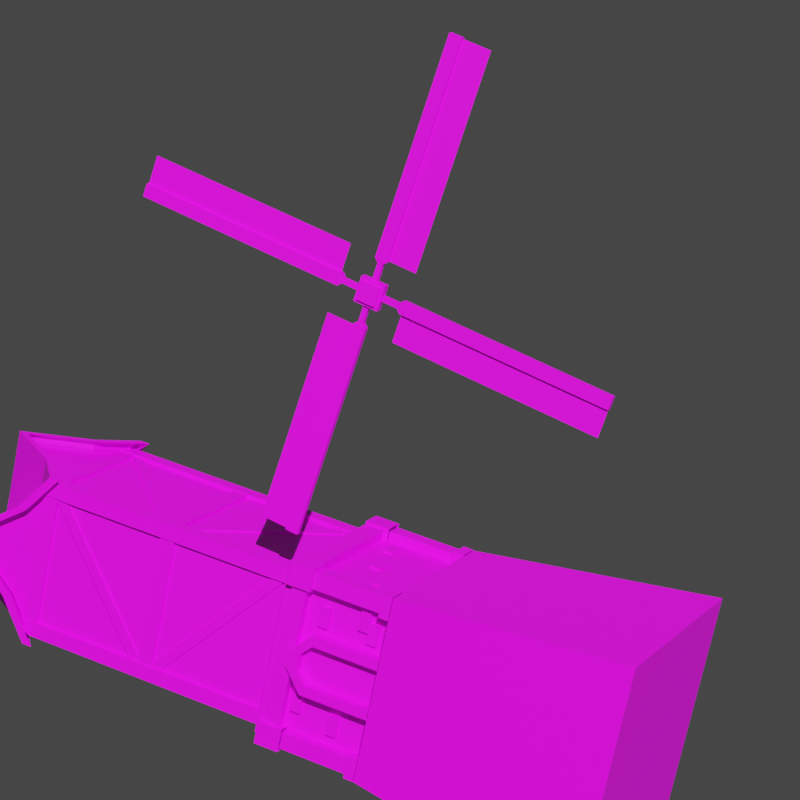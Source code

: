 # Source: mill.blend  (saved by Blender 3.0.42; exported with 4.5.12 LTS)
import bpy
from mathutils import Matrix  # noqa: F401  (used for matrix-valued properties, if any)

bpy.ops.wm.read_factory_settings(use_empty=True)
scene = bpy.context.scene
scene.name = 'Scene'

# ---- collections
col_collection = bpy.data.collections.new('Collection'); scene.collection.children.link(col_collection)

# ---- images (referenced by path relative to the original .blend; pixels are not part of the script)
import os
ASSET_DIR = os.environ.get("B2B_ASSET_DIR", "")  # directory of the original .blend (textures are referenced by path, not embedded)
HERE = os.path.dirname(os.path.abspath(__file__))  # packed textures are extracted next to this script under _unpacked/

def load_image(name, relpath, width, height, colorspace="sRGB"):
    """Load a texture the original file referenced (path relative to the .blend, or extracted next to this script)."""
    p = next((c for c in (os.path.join(HERE, relpath), os.path.join(ASSET_DIR, relpath)) if relpath and os.path.exists(c)), "")
    if p:
        img = bpy.data.images.load(p, check_existing=True)
        img.name = name
    else:  # same state as the original file: an image datablock whose file is absent (Cycles renders it pink)
        img = bpy.data.images.new(name, width, height)
        img.source = "FILE"
        img.filepath = "//" + (relpath or name)
    img.colorspace_settings.name = colorspace
    return img
img_mill_png = load_image('mill.png', 'mill.png', 1024, 1024, 'sRGB')

# ---- materials (node trees are filled in below, after node groups)
mat_palette = bpy.data.materials.new('palette')
mat_palette.use_transparent_shadow = False

# ---- material node trees
mat_palette.use_nodes = True; mat_palette.node_tree.nodes.clear()
_N = mat_palette.node_tree.nodes; _L = mat_palette.node_tree.links
n0 = _N.new('ShaderNodeOutputMaterial'); n0.name = 'Material Output'; n0.location = (300, 300)
n1 = _N.new('ShaderNodeBsdfPrincipled'); n1.name = 'Principled BSDF'; n1.location = (10, 300)
n1.distribution = 'GGX'
n1.subsurface_method = 'BURLEY'
n1.inputs[3].default_value = 1.45
n1.inputs[27].default_value = (0.0, 0.0, 0.0, 1.0)
n1.inputs[28].default_value = 1.0
n2 = _N.new('ShaderNodeTexImage'); n2.name = 'Image Texture'; n2.location = (-280, 280)
n2.image = img_mill_png
_L.new(n1.outputs[0], n0.inputs[0])
_L.new(n2.outputs[0], n1.inputs[0])
n0.is_active_output = True

# ---- world
world_world = bpy.data.worlds.new('World'); scene.world = world_world
world_world.use_nodes = True; world_world.node_tree.nodes.clear()
_N = world_world.node_tree.nodes; _L = world_world.node_tree.links
n0 = _N.new('ShaderNodeOutputWorld'); n0.name = 'World Output'; n0.location = (300, 300)
n1 = _N.new('ShaderNodeBackground'); n1.name = 'Background'; n1.location = (10, 300)
n1.inputs[0].default_value = (0.05088, 0.05088, 0.05088, 1.0)
_L.new(n1.outputs[0], n0.inputs[0])
n0.is_active_output = True
world_world.color = (0.05088, 0.05088, 0.05088)
world_world.use_sun_shadow = False
world_world.sun_shadow_jitter_overblur = 0.0

# ---- cameras
cam_camera = bpy.data.cameras.new('Camera')
cam_camera.lens = 121.0
cam_camera.shift_x = 0.15
cam_camera.shift_y = 0.19

# ---- lights
light_sun = bpy.data.lights.new('Sun', 'SUN')
light_sun.transmission_factor = 0.0
light_sun.energy = 5.0
light_sun.shadow_soft_size = 0.125

# ---- meshes
me_cube_002 = bpy.data.meshes.new('Cube.002')
me_cube_002.from_pydata([(2.025, 1.992, -2.108), (-0.09536, 1.992, -1.992), (2.025, -2.006, -2.108), (-0.09536, -2.006, -1.992), (2.244, 1.992, 1.884), (0.1236, 1.992, 2.0), (2.244, -2.006, 1.884), (0.1236, -2.006, 2.0), (2.012, 2.242, -2.357), (2.012, -2.256, -2.357), (2.258, 2.242, 2.134), (2.258, -2.256, 2.134), (2.386, 2.242, -2.378), (2.386, -2.256, -2.378), (2.632, 2.242, 2.113), (2.632, -2.256, 2.113), (2.155, 2.13, -2.253), (2.155, -2.143, -2.253), (2.389, 2.13, 2.014), (2.389, -2.143, 2.014), (2.629, 2.13, -2.279), (2.629, -2.143, -2.279), (2.863, 2.13, 1.988), (2.863, -2.143, 1.988), (0.626, 0.9927, 2.035), (0.8755, 0.9927, 2.022), (0.626, 1.492, 2.035), (0.8755, 1.492, 2.022), (0.6123, 0.9927, 1.786), (0.8618, 0.9927, 1.772), (0.6123, 1.492, 1.786), (0.8618, 1.492, 1.772), (0.8755, 0.7429, 2.022), (1.125, 0.7429, 2.008), (0.8755, 1.243, 2.022), (1.125, 1.243, 2.008), (0.8618, 0.7429, 1.772), (1.111, 0.7429, 1.758), (0.8618, 1.243, 1.772), (1.111, 1.243, 1.758), (1.374, -0.2566, 1.994), (1.624, -0.2566, 1.981), (1.374, 0.2431, 1.994), (1.624, 0.2431, 1.981), (1.361, -0.2566, 1.745), (1.61, -0.2566, 1.731), (1.361, 0.2431, 1.745), (1.61, 0.2431, 1.731), (1.624, -1.506, 1.981), (1.873, -1.506, 1.967), (1.624, -1.006, 1.981), (1.873, -1.006, 1.967), (1.61, -1.506, 1.731), (1.86, -1.506, 1.717), (1.61, -1.006, 1.731), (1.86, -1.006, 1.717), (1.077, -2.068, 1.135), (1.327, -2.068, 1.121), (1.104, -2.068, 1.634), (1.354, -2.068, 1.62), (1.077, -1.818, 1.135), (1.327, -1.818, 1.121), (1.104, -1.818, 1.634), (1.354, -1.818, 1.62), (1.508, -2.068, -0.1401), (1.757, -2.068, -0.1538), (1.535, -2.068, 0.3589), (1.785, -2.068, 0.3452), (1.508, -1.818, -0.1401), (1.757, -1.818, -0.1538), (1.535, -1.818, 0.3589), (1.785, -1.818, 0.3452), (0.2191, -2.068, -0.8202), (0.4686, -2.068, -0.8339), (0.2465, -2.068, -0.3212), (0.496, -2.068, -0.3349), (0.2191, -1.818, -0.8202), (0.4686, -1.818, -0.8339), (0.2465, -1.818, -0.3212), (0.496, -1.818, -0.3349), (0.4549, -2.068, -1.083), (0.7044, -2.068, -1.097), (0.4823, -2.068, -0.5844), (0.7318, -2.068, -0.5981), (0.4549, -1.818, -1.083), (0.7044, -1.818, -1.097), (0.4823, -1.818, -0.5844), (0.7318, -1.818, -0.5981), (1.176, -2.068, -1.623), (1.426, -2.068, -1.637), (1.203, -2.068, -1.124), (1.453, -2.068, -1.138), (1.176, -1.818, -1.623), (1.426, -1.818, -1.637), (1.203, -1.818, -1.124), (1.453, -1.818, -1.138), (2.843, -2.006, 1.851), (9.33, -2.006, 1.495), (2.843, -1.631, 1.851), (9.58, -1.631, 1.482), (2.823, -2.006, 1.477), (9.559, -2.006, 1.107), (2.823, -1.631, 1.477), (9.559, -1.631, 1.107), (2.843, 1.617, 1.851), (9.58, 1.617, 1.482), (2.843, 1.992, 1.851), (9.33, 1.992, 1.495), (2.823, 1.617, 1.477), (9.559, 1.617, 1.107), (2.823, 1.992, 1.477), (9.559, 1.992, 1.107), (2.645, 1.617, -1.767), (9.381, 1.617, -2.136), (2.645, 1.992, -1.767), (9.381, 1.992, -2.136), (2.624, 1.617, -2.141), (9.361, 1.617, -2.51), (2.624, 1.992, -2.141), (9.111, 1.992, -2.497), (2.645, -2.006, -1.767), (9.381, -2.006, -2.136), (2.645, -1.631, -1.767), (9.381, -1.631, -2.136), (2.624, -2.006, -2.141), (9.111, -2.006, -2.497), (2.624, -1.631, -2.141), (9.361, -1.631, -2.51), (6.272, 1.967, 1.638), (6.056, 1.967, -2.304), (5.898, 1.967, 1.659), (5.682, 1.967, -2.283), (6.272, -1.981, 1.638), (5.898, -1.981, 1.659), (6.056, -1.981, -2.304), (5.682, -1.981, -2.283), (6.033, -1.956, -2.278), (2.465, 1.942, -2.082), (2.789, 1.942, -2.1), (5.708, -1.956, -2.26), (2.48, 1.942, -1.808), (2.804, 1.942, -1.825), (6.048, -1.956, -2.003), (5.723, -1.956, -1.985), (2.789, -1.956, -2.1), (2.465, -1.956, -2.082), (6.246, -1.956, 1.614), (2.789, -1.681, -2.1), (2.465, -1.681, -2.082), (6.246, -1.681, 1.614), (5.922, -1.681, 1.632), (5.922, -1.956, 1.632), (6.033, 1.942, -2.278), (2.678, 1.942, 1.81), (3.003, 1.942, 1.792), (5.708, 1.942, -2.26), (2.678, 1.667, 1.81), (3.003, 1.667, 1.792), (6.033, 1.667, -2.278), (5.708, 1.667, -2.26), (6.246, 1.942, 1.614), (2.678, -1.956, 1.81), (3.003, -1.956, 1.792), (5.922, 1.942, 1.632), (2.663, -1.956, 1.536), (2.987, -1.956, 1.518), (6.231, 1.942, 1.34), (5.907, 1.942, 1.358), (2.74, -1.911, 1.762), (9.423, -1.911, 1.396), (2.74, 1.898, 1.762), (9.423, 1.898, 1.396), (2.532, -1.911, -2.041), (9.214, -1.911, -2.408), (2.532, 1.898, -2.041), (9.214, 1.898, -2.408), (9.34, -2.19, 1.679), (9.34, 2.176, 1.679), (9.101, 2.176, -2.681), (9.101, -2.19, -2.681), (10.09, -1.175, 1.638), (10.09, 1.161, 1.638), (11.59, -0.006569, 1.556), (9.849, -1.175, -2.728), (9.849, 1.161, -2.728), (11.35, -0.006569, -2.81), (10.03, 2.18, 0.6213), (9.905, 2.18, -1.711), (11.47, 2.18, -0.627), (10.03, -2.193, 0.6213), (9.905, -2.193, -1.711), (11.47, -2.193, -0.627), (10.07, 1.161, 1.302), (10.05, 1.161, 0.9666), (10.03, 1.166, 0.626), (10.44, 0.8352, 0.2727), (10.85, 0.5046, -0.08069), (11.25, 0.1615, -0.4465), (11.23, 0.1615, -0.7825), (10.79, 0.5046, -1.102), (10.35, 0.8352, -1.409), (9.905, 1.166, -1.716), (9.886, 1.161, -2.056), (9.868, 1.161, -2.392), (11.57, -0.006569, 1.22), (11.55, -0.006569, 0.8845), (11.53, -0.006569, 0.5486), (11.51, -0.006569, 0.2128), (11.49, -0.006569, -0.1231), (11.48, -0.006569, -0.4589), (11.46, -0.006569, -0.7948), (11.44, -0.006569, -1.131), (11.42, -0.006569, -1.467), (11.4, -0.006569, -1.802), (11.38, -0.006569, -2.138), (11.36, -0.006569, -2.474), (9.572, 1.846, 1.336), (9.802, 1.503, 0.9798), (9.637, 1.503, -2.036), (9.369, 1.846, -2.364), (9.572, -1.86, 1.336), (9.802, -1.517, 0.9798), (9.637, -1.517, -2.036), (9.369, -1.86, -2.364), (10.07, -1.175, 1.302), (10.05, -1.175, 0.9666), (10.03, -1.179, 0.626), (10.44, -0.8486, 0.2727), (10.85, -0.518, -0.08069), (11.25, -0.175, -0.4465), (11.23, -0.175, -0.7825), (10.79, -0.518, -1.102), (10.35, -0.8486, -1.409), (9.905, -1.179, -1.716), (9.886, -1.175, -2.056), (9.868, -1.175, -2.392), (10.03, 1.843, 0.6213), (10.03, 1.507, 0.6213), (8.851, -2.19, -2.667), (9.839, -1.175, 1.652), (9.839, 1.161, 1.652), (11.34, -0.006569, 1.57), (9.6, -1.175, -2.714), (9.6, 1.161, -2.714), (10.03, -1.52, 0.6213), (10.03, -1.857, 0.6213), (9.905, 1.843, -1.711), (9.905, 1.507, -1.711), (8.851, 2.176, -2.667), (9.091, 2.176, 1.693), (9.091, -2.19, 1.693), (11.1, -0.006569, -2.796), (9.783, 2.18, 0.635), (9.655, 2.18, -1.697), (9.905, -1.52, -1.711), (9.905, -1.857, -1.711), (11.47, 1.843, -0.627), (11.47, 1.507, -0.627), (11.47, 1.171, -0.627), (11.47, 0.8342, -0.627), (11.47, 0.4979, -0.627), (11.47, 0.1615, -0.627), (11.47, -0.1749, -0.627), (11.47, -0.5112, -0.627), (11.47, -0.8476, -0.627), (11.47, -1.184, -0.627), (11.47, -1.52, -0.627), (11.47, -1.857, -0.627), (11.22, 2.18, -0.6133), (9.783, -2.193, 0.635), (9.655, -2.193, -1.697), (11.22, -2.193, -0.6133), (2.636, 1.898, -0.1394), (9.906, 1.898, 0.6302), (11.34, 1.898, -0.6168), (9.778, 1.898, -1.7), (2.636, -1.911, -0.1394), (9.778, -1.911, -1.7), (11.34, -1.911, -0.6168), (9.906, -1.911, 0.6302), (2.74, 0.9455, 1.762), (2.74, -0.006742, 1.762), (2.74, -0.959, 1.762), (9.947, -1.184, 1.367), (11.44, -0.006742, 1.285), (9.947, 1.17, 1.367), (2.532, -0.959, -2.041), (2.532, -0.006742, -2.041), (2.532, 0.9455, -2.041), (9.738, 1.17, -2.436), (11.23, -0.006742, -2.518), (9.738, -1.184, -2.436), (11.34, 0.9455, -0.6168), (11.34, -0.006742, -0.6168), (11.34, -0.959, -0.6168), (9.516, 1.967, 1.46), (9.3, 1.967, -2.482), (9.142, 1.967, 1.481), (8.925, 1.967, -2.461), (9.516, -1.981, 1.46), (9.142, -1.981, 1.481), (9.3, -1.981, -2.482), (8.925, -1.981, -2.461), (0.4002, -0.6939, -2.081), (0.6497, -0.6939, -2.095), (0.4002, -1.194, -2.081), (0.6497, -1.194, -2.095), (0.4139, -0.6939, -1.832), (0.6634, -0.6939, -1.846), (0.4139, -1.194, -1.832), (0.6634, -1.194, -1.846), (1.149, 0.05573, -2.122), (1.398, 0.05573, -2.136), (1.149, -0.444, -2.122), (1.398, -0.444, -2.136), (1.162, 0.05573, -1.873), (1.412, 0.05573, -1.887), (1.162, -0.444, -1.873), (1.412, -0.444, -1.887), (0.6497, 1.305, -2.095), (0.8992, 1.305, -2.109), (0.6497, 0.8053, -2.095), (0.8992, 0.8053, -2.109), (0.6634, 1.305, -1.846), (0.9129, 1.305, -1.859), (0.6634, 0.8053, -1.846), (0.9129, 0.8053, -1.859), (0.8992, 1.555, -2.109), (1.149, 1.555, -2.122), (0.8992, 1.055, -2.109), (1.149, 1.055, -2.122), (0.9129, 1.555, -1.859), (1.162, 1.555, -1.873), (0.9129, 1.055, -1.859), (1.162, 1.055, -1.873), (1.398, -1.194, -2.136), (1.648, -1.194, -2.15), (1.398, -1.693, -2.136), (1.648, -1.693, -2.15), (1.412, -1.194, -1.887), (1.661, -1.194, -1.9), (1.412, -1.693, -1.887), (1.661, -1.693, -1.9), (0.1414, 1.742, 2.325), (0.3909, 1.742, 2.311), (0.1414, 2.317, 2.325), (0.3909, 2.317, 2.311), (0.1099, 1.742, 1.751), (0.3594, 1.742, 1.737), (0.1099, 2.317, 1.751), (0.3594, 2.317, 1.737), (0.3868, 1.817, 2.236), (2.133, 1.817, 2.14), (0.3868, 2.242, 2.236), (2.133, 2.242, 2.14), (0.3635, 1.817, 1.812), (2.11, 1.817, 1.716), (0.3635, 2.242, 1.812), (2.11, 2.242, 1.716), (2.137, 1.742, 2.215), (2.761, 1.742, 2.181), (2.137, 2.317, 2.215), (2.761, 2.317, 2.181), (2.106, 1.742, 1.641), (2.73, 1.742, 1.607), (2.106, 2.317, 1.641), (2.73, 2.317, 1.607), (0.1099, -2.331, 1.751), (0.3594, -2.331, 1.737), (0.1414, -2.331, 2.325), (0.3909, -2.331, 2.311), (0.1099, -1.756, 1.751), (0.3594, -1.756, 1.737), (0.1414, -1.756, 2.325), (0.3909, -1.756, 2.311), (0.3635, -2.256, 1.812), (2.11, -2.256, 1.716), (0.3868, -2.256, 2.236), (2.133, -2.256, 2.14), (0.3635, -1.831, 1.812), (2.11, -1.831, 1.716), (0.3868, -1.831, 2.236), (2.133, -1.831, 2.14), (2.106, -2.331, 1.641), (2.73, -2.331, 1.607), (2.137, -2.331, 2.215), (2.761, -2.331, 2.181), (2.106, -1.756, 1.641), (2.73, -1.756, 1.607), (2.137, -1.756, 2.215), (2.761, -1.756, 2.181), (-0.1132, -1.756, -2.316), (0.1363, -1.756, -2.33), (-0.1132, -2.331, -2.316), (0.1363, -2.331, -2.33), (-0.08168, -1.756, -1.742), (0.1678, -1.756, -1.756), (-0.08168, -2.331, -1.742), (0.1678, -2.331, -1.756), (0.1405, -1.831, -2.255), (1.887, -1.831, -2.351), (0.1405, -2.256, -2.255), (1.887, -2.256, -2.351), (0.1637, -1.831, -1.831), (1.91, -1.831, -1.926), (0.1637, -2.256, -1.831), (1.91, -2.256, -1.926), (1.883, -1.756, -2.425), (2.507, -1.756, -2.46), (1.883, -2.331, -2.425), (2.507, -2.331, -2.46), (1.914, -1.756, -1.852), (2.538, -1.756, -1.886), (1.914, -2.331, -1.852), (2.538, -2.331, -1.886), (-0.1132, 1.742, -2.316), (0.1363, 1.742, -2.33), (-0.08168, 1.742, -1.742), (0.1678, 1.742, -1.756), (-0.1132, 2.317, -2.316), (0.1363, 2.317, -2.33), (-0.08168, 2.317, -1.742), (0.1678, 2.317, -1.756), (0.1405, 1.817, -2.255), (1.887, 1.817, -2.351), (0.1637, 1.817, -1.831), (1.91, 1.817, -1.926), (0.1405, 2.242, -2.255), (1.887, 2.242, -2.351), (0.1637, 2.242, -1.831), (1.91, 2.242, -1.926), (1.883, 1.742, -2.425), (2.507, 1.742, -2.46), (1.914, 1.742, -1.852), (2.538, 1.742, -1.886), (1.883, 2.317, -2.425), (2.507, 2.317, -2.46), (1.914, 2.317, -1.852), (2.538, 2.317, -1.886), (-0.02694, 1.742, -0.7441), (1.72, 1.742, -0.8399), (-0.01326, 1.742, -0.4946), (1.658, 1.742, -0.5863), (-0.02694, 2.317, -0.7441), (1.72, 2.317, -0.8399), (-0.01326, 2.317, -0.4946), (1.658, 2.317, -0.5863), (0.04147, 1.742, 0.5033), (1.713, 1.742, 0.4117), (0.05516, 1.742, 0.7528), (1.802, 1.742, 0.6571), (0.04147, 2.317, 0.5033), (1.713, 2.317, 0.4117), (0.05516, 2.317, 0.7528), (1.802, 2.317, 0.6571), (2.224, 1.742, -0.317), (1.949, 1.742, -0.302), (1.949, 2.317, -0.302), (2.224, 2.317, -0.317), (1.971, 1.742, 0.09721), (2.246, 1.742, 0.08216), (2.246, 2.317, 0.08216), (1.971, 2.317, 0.09721), (-0.01326, 2.067, -0.4946), (1.658, 2.067, -0.5863), (0.04147, 2.067, 0.5033), (1.713, 2.067, 0.4117), (1.949, 2.067, -0.302), (1.971, 2.067, 0.09721), (0.3423, 2.08, 1.425), (0.5918, 2.08, 1.412), (0.3149, 2.08, 0.9263), (0.5644, 2.08, 0.9126), (0.3423, 1.83, 1.425), (0.5918, 1.83, 1.412), (0.3149, 1.83, 0.9263), (0.5644, 1.83, 0.9126), (0.6055, 2.08, 1.661), (0.855, 2.08, 1.647), (0.5781, 2.08, 1.162), (0.8276, 2.08, 1.148), (0.6055, 1.83, 1.661), (0.855, 1.83, 1.647), (0.5781, 1.83, 1.162), (0.8276, 1.83, 1.148), (1.59, 2.08, 1.357), (1.839, 2.08, 1.343), (1.562, 2.08, 0.8579), (1.812, 2.08, 0.8442), (1.59, 1.83, 1.357), (1.839, 1.83, 1.343), (1.562, 1.83, 0.8579), (1.812, 1.83, 0.8442), (0.7044, 2.08, -1.097), (0.9539, 2.08, -1.111), (0.6771, 2.08, -1.596), (0.9266, 2.08, -1.61), (0.7044, 1.83, -1.097), (0.9539, 1.83, -1.111), (0.6771, 1.83, -1.596), (0.9266, 1.83, -1.61), (1.716, 2.08, -0.9023), (1.966, 2.08, -0.916), (1.689, 2.08, -1.401), (1.938, 2.08, -1.415), (1.716, 1.83, -0.9023), (1.966, 1.83, -0.916), (1.689, 1.83, -1.401), (1.938, 1.83, -1.415), (9.489, -1.956, 1.437), (9.165, -1.956, 1.454), (9.474, -1.956, 1.162), (9.15, -1.956, 1.18), (9.276, -1.956, -2.456), (9.276, -1.681, -2.456), (8.952, -1.681, -2.438), (8.952, -1.956, -2.438), (9.489, 1.942, 1.437), (9.165, 1.942, 1.454), (9.489, 1.667, 1.437), (9.165, 1.667, 1.454), (9.276, 1.942, -2.456), (8.952, 1.942, -2.438), (9.291, 1.942, -2.181), (8.967, 1.942, -2.163), (0.03215, -2.531, 0.142), (2.308, -2.531, 0.01723), (0.03215, -1.68, 0.142), (2.308, -1.68, 0.01723), (-0.04764, -2.531, -1.313), (2.228, -2.531, -1.437), (-0.04764, -1.68, -1.313), (2.228, -1.68, -1.437), (3.041, -2.371, -0.2977), (3.041, -1.84, -0.2977), (2.991, -1.84, -1.205), (2.991, -2.371, -1.205), (11.63, -2.371, -0.7688), (11.63, -1.84, -0.7688), (11.58, -1.84, -1.676), (11.58, -2.371, -1.676), (11.69, -2.475, -0.668), (11.69, -1.736, -0.668), (11.63, -1.736, -1.783), (11.63, -2.475, -1.783), (11.98, -2.475, -0.6837), (11.98, -1.736, -0.6837), (11.92, -1.736, -1.798), (11.92, -2.475, -1.798), (11.98, -2.368, -0.7887), (11.98, -1.843, -0.7887), (11.93, -1.843, -1.694), (11.93, -2.368, -1.694), (0.1262, -2.317, 2.314), (-0.1262, -2.317, -2.314), (0.1262, 2.317, 2.314), (-0.1262, 2.317, -2.314), (-5.818, -2.995, 3.317), (-6.144, -2.995, -2.664), (-5.818, 2.995, 3.317), (-6.144, 2.995, -2.664)], [(142, 143), (294, 278), (274, 292), (292, 293), (293, 294)], [(0, 4, 6, 2), (3, 2, 6, 7), (7, 6, 4, 5), (5, 1, 3, 7), (1, 0, 2, 3), (5, 4, 0, 1), (8, 9, 11, 10), (12, 14, 15, 13), (10, 11, 15, 14), (11, 9, 13, 15), (8, 10, 14, 12), (9, 8, 12, 13), (16, 17, 19, 18), (20, 22, 23, 21), (18, 19, 23, 22), (19, 17, 21, 23), (16, 18, 22, 20), (17, 16, 20, 21), (24, 25, 27, 26), (26, 27, 31, 30), (28, 29, 25, 24), (26, 30, 28, 24), (31, 27, 25, 29), (32, 33, 35, 34), (34, 35, 39, 38), (36, 37, 33, 32), (34, 38, 36, 32), (39, 35, 33, 37), (40, 41, 43, 42), (42, 43, 47, 46), (44, 45, 41, 40), (42, 46, 44, 40), (47, 43, 41, 45), (48, 49, 51, 50), (50, 51, 55, 54), (52, 53, 49, 48), (50, 54, 52, 48), (55, 51, 49, 53), (56, 57, 59, 58), (58, 59, 63, 62), (60, 61, 57, 56), (58, 62, 60, 56), (63, 59, 57, 61), (64, 65, 67, 66), (66, 67, 71, 70), (68, 69, 65, 64), (66, 70, 68, 64), (71, 67, 65, 69), (72, 73, 75, 74), (74, 75, 79, 78), (76, 77, 73, 72), (74, 78, 76, 72), (79, 75, 73, 77), (80, 81, 83, 82), (82, 83, 87, 86), (84, 85, 81, 80), (82, 86, 84, 80), (87, 83, 81, 85), (88, 89, 91, 90), (90, 91, 95, 94), (92, 93, 89, 88), (90, 94, 92, 88), (95, 91, 89, 93), (96, 97, 99, 98), (98, 99, 103, 102), (102, 103, 101, 100), (100, 101, 97, 96), (103, 99, 97, 101), (104, 105, 107, 106), (106, 107, 111, 110), (110, 111, 109, 108), (108, 109, 105, 104), (111, 107, 105, 109), (112, 113, 115, 114), (114, 115, 119, 118), (118, 119, 117, 116), (116, 117, 113, 112), (119, 115, 113, 117), (120, 121, 123, 122), (122, 123, 127, 126), (126, 127, 125, 124), (124, 125, 121, 120), (127, 123, 121, 125), (128, 129, 131, 130), (132, 128, 130, 133), (129, 128, 132, 134), (131, 135, 133, 130), (133, 135, 134, 132), (131, 129, 134, 135), (137, 139, 143, 140), (138, 141, 142, 136), (144, 145, 151, 146), (136, 139, 137, 138), (151, 145, 148, 150), (147, 144, 146, 149), (153, 155, 159, 156), (154, 157, 158, 152), (152, 155, 153, 154), (161, 163, 167, 164), (162, 165, 166, 160), (160, 163, 161, 162), (280, 285, 171, 170), (272, 275, 175, 174), (286, 291, 173, 172), (276, 279, 169, 168), (215, 203, 184, 185), (203, 219, 178, 184), (245, 220, 176, 189), (255, 190, 179, 223), (235, 223, 179, 183), (215, 235, 183, 185), (267, 245, 189, 191), (267, 191, 190, 255), (182, 180, 224, 204), (204, 224, 225, 205), (205, 225, 226, 206), (206, 226, 227, 207), (207, 227, 228, 208), (208, 228, 229, 209), (209, 229, 230, 210), (210, 230, 231, 211), (211, 231, 232, 212), (212, 232, 233, 213), (213, 233, 234, 214), (214, 234, 235, 215), (180, 176, 220, 224), (224, 220, 221, 225), (234, 222, 223, 235), (181, 177, 216, 192), (192, 216, 217, 193), (202, 218, 219, 203), (182, 181, 192, 204), (204, 192, 193, 205), (205, 193, 194, 206), (206, 194, 195, 207), (207, 195, 196, 208), (208, 196, 197, 209), (209, 197, 198, 210), (210, 198, 199, 211), (211, 199, 200, 212), (212, 200, 201, 213), (213, 201, 202, 214), (214, 202, 203, 215), (188, 256, 246, 187), (256, 257, 247, 246), (257, 258, 201, 247), (258, 259, 200, 201), (259, 260, 199, 200), (260, 261, 198, 199), (261, 262, 230, 198), (262, 263, 231, 230), (263, 264, 232, 231), (264, 265, 233, 232), (265, 266, 254, 233), (266, 267, 255, 254), (188, 186, 236, 256), (256, 236, 237, 257), (257, 237, 194, 258), (258, 194, 195, 259), (259, 195, 196, 260), (260, 196, 197, 261), (261, 197, 229, 262), (262, 229, 228, 263), (263, 228, 227, 264), (264, 227, 226, 265), (265, 226, 244, 266), (266, 244, 245, 267), (187, 246, 219, 178), (246, 247, 218, 219), (254, 255, 223, 222), (186, 177, 216, 236), (236, 216, 217, 237), (221, 244, 226), (225, 221, 226), (193, 217, 194), (237, 217, 194), (218, 247, 201), (202, 201, 218), (233, 222, 234), (254, 222, 233), (244, 221, 220, 245), (181, 240, 249, 177), (182, 241, 240, 181), (182, 241, 239, 180), (180, 239, 250, 176), (176, 250, 269, 189), (189, 269, 271, 191), (191, 271, 270, 190), (190, 270, 238, 179), (179, 238, 242, 183), (183, 242, 251, 185), (184, 243, 251, 185), (178, 248, 243, 184), (178, 248, 253, 187), (187, 253, 268, 188), (188, 268, 252, 186), (186, 252, 249, 177), (172, 173, 277, 276), (276, 277, 278), (276, 278, 279), (170, 171, 273, 272), (272, 273, 274), (272, 274, 275), (174, 175, 289, 288), (288, 289, 290, 287), (287, 290, 291, 286), (168, 169, 283, 282), (282, 283, 284, 281), (281, 284, 285, 280), (250, 226, 269), (295, 296, 298, 297), (299, 295, 297, 300), (296, 295, 299, 301), (298, 302, 300, 297), (300, 302, 301, 299), (298, 296, 301, 302), (303, 304, 306, 305), (305, 306, 310, 309), (307, 308, 304, 303), (305, 309, 307, 303), (310, 306, 304, 308), (311, 312, 314, 313), (313, 314, 318, 317), (315, 316, 312, 311), (313, 317, 315, 311), (318, 314, 312, 316), (319, 320, 322, 321), (321, 322, 326, 325), (323, 324, 320, 319), (321, 325, 323, 319), (326, 322, 320, 324), (327, 328, 330, 329), (329, 330, 334, 333), (331, 332, 328, 327), (329, 333, 331, 327), (334, 330, 328, 332), (335, 336, 338, 337), (337, 338, 342, 341), (339, 340, 336, 335), (337, 341, 339, 335), (342, 338, 336, 340), (343, 344, 346, 345), (345, 346, 350, 349), (347, 348, 344, 343), (350, 346, 344, 348), (349, 350, 348, 347), (351, 352, 354, 353), (353, 354, 358, 357), (355, 356, 352, 351), (357, 358, 356, 355), (359, 360, 362, 361), (361, 362, 366, 365), (363, 364, 360, 359), (366, 362, 360, 364), (365, 366, 364, 363), (359, 361, 365, 363), (367, 368, 370, 369), (369, 370, 374, 373), (371, 372, 368, 367), (374, 370, 368, 372), (373, 374, 372, 371), (375, 376, 378, 377), (377, 378, 382, 381), (379, 380, 376, 375), (381, 382, 380, 379), (383, 384, 386, 385), (385, 386, 390, 389), (387, 388, 384, 383), (390, 386, 384, 388), (389, 390, 388, 387), (391, 392, 394, 393), (393, 394, 398, 397), (395, 396, 392, 391), (398, 394, 392, 396), (397, 398, 396, 395), (399, 400, 402, 401), (401, 402, 406, 405), (403, 404, 400, 399), (405, 406, 404, 403), (407, 408, 410, 409), (411, 412, 408, 407), (414, 410, 408, 412), (413, 414, 412, 411), (415, 416, 418, 417), (417, 418, 422, 421), (419, 420, 416, 415), (422, 418, 416, 420), (421, 422, 420, 419), (423, 424, 426, 425), (425, 426, 430, 429), (427, 428, 424, 423), (429, 430, 428, 427), (431, 432, 434, 433), (433, 434, 438, 437), (435, 436, 432, 431), (438, 434, 432, 436), (437, 438, 436, 435), (449, 450, 454, 453), (441, 442, 446, 445), (443, 444, 440, 439), (440, 444, 458, 455), (445, 446, 444, 443), (451, 452, 448, 447), (442, 440, 455, 456), (453, 454, 452, 451), (462, 461, 458, 457), (459, 462, 457, 456), (452, 454, 461, 462), (446, 442, 456, 457), (450, 448, 459, 460), (448, 452, 462, 459), (444, 446, 457, 458), (454, 450, 460, 461), (461, 460, 455, 458), (460, 459, 456, 455), (464, 467, 468, 466, 465, 463), (469, 470, 472, 471), (471, 472, 476, 475), (473, 474, 470, 469), (471, 475, 473, 469), (476, 472, 470, 474), (477, 478, 480, 479), (479, 480, 484, 483), (481, 482, 478, 477), (479, 483, 481, 477), (484, 480, 478, 482), (485, 486, 488, 487), (487, 488, 492, 491), (489, 490, 486, 485), (487, 491, 489, 485), (492, 488, 486, 490), (493, 494, 496, 495), (495, 496, 500, 499), (497, 498, 494, 493), (495, 499, 497, 493), (500, 496, 494, 498), (501, 502, 504, 503), (503, 504, 508, 507), (505, 506, 502, 501), (503, 507, 505, 501), (508, 504, 502, 506), (163, 510, 512, 167), (160, 166, 511, 509), (146, 151, 516, 513), (509, 510, 163, 160), (516, 151, 150, 515), (149, 146, 513, 514), (155, 518, 520, 159), (152, 158, 519, 517), (517, 518, 155, 152), (139, 522, 524, 143), (136, 142, 523, 521), (521, 522, 139, 136), (525, 526, 528, 527), (527, 528, 532, 531), (531, 532, 530, 529), (529, 530, 526, 525), (527, 531, 529, 525), (532, 528, 534, 535), (530, 532, 535, 536), (528, 526, 533, 534), (526, 530, 536, 533), (536, 552, 549, 533), (538, 537, 541, 542), (544, 543, 547, 548), (539, 538, 542, 543), (540, 539, 543, 544), (537, 540, 544, 541), (542, 541, 545, 546), (541, 544, 548, 545), (543, 542, 546, 547), (547, 551, 552, 548), (548, 552, 549, 545), (545, 549, 550, 546), (546, 550, 551, 547), (533, 549, 550, 534), (535, 551, 552, 536), (534, 550, 551, 535), (410, 414, 413, 409), (553, 555, 556, 554), (557, 558, 560, 559), (555, 553, 557, 559), (556, 555, 559, 560), (553, 554, 558, 557), (554, 556, 560, 558)])
_uv = me_cube_002.uv_layers.new(name='UVMap')
_uv.uv.foreach_set('vector', [0.3734, 0.8652, 0.3662, 0.8652, 0.3662, 0.8579, 0.3734, 0.8579, 0.1302, 0.8705, 0.1277, 0.8705, 0.1277, 0.868, 0.1302, 0.868, 0.1302, 0.8781, 0.1277, 0.8781, 0.1277, 0.8755, 0.1302, 0.8755, 0.1327, 0.873, 0.1302, 0.873, 0.1302, 0.8705, 0.1327, 0.8705, 0.1302, 0.873, 0.1277, 0.873, 0.1277, 0.8705, 0.1302, 0.8705, 0.1302, 0.8755, 0.1277, 0.8755, 0.1277, 0.873, 0.1302, 0.873, 0.3734, 0.8652, 0.3734, 0.8579, 0.3662, 0.8579, 0.3662, 0.8652, 0.3734, 0.8652, 0.3662, 0.8652, 0.3662, 0.8579, 0.3734, 0.8579, 0.3662, 0.8652, 0.3662, 0.8579, 0.3662, 0.8579, 0.3662, 0.8652, 0.3662, 0.8579, 0.3734, 0.8579, 0.3734, 0.8579, 0.3662, 0.8579, 0.3734, 0.8652, 0.3662, 0.8652, 0.3662, 0.8652, 0.3734, 0.8652, 0.3734, 0.8579, 0.3734, 0.8652, 0.3734, 0.8652, 0.3734, 0.8579, 0.3734, 0.8652, 0.3734, 0.8579, 0.3662, 0.8579, 0.3662, 0.8652, 0.3734, 0.8652, 0.3662, 0.8652, 0.3662, 0.8579, 0.3734, 0.8579, 0.3662, 0.8652, 0.3662, 0.8579, 0.3662, 0.8579, 0.3662, 0.8652, 0.3662, 0.8579, 0.3734, 0.8579, 0.3734, 0.8579, 0.3662, 0.8579, 0.3734, 0.8652, 0.3662, 0.8652, 0.3662, 0.8652, 0.3734, 0.8652, 0.3734, 0.8579, 0.3734, 0.8652, 0.3734, 0.8652, 0.3734, 0.8579, 0.3807, 0.8798, 0.3734, 0.8798, 0.3734, 0.8725, 0.3807, 0.8725, 0.3807, 0.8725, 0.3734, 0.8725, 0.3734, 0.8652, 0.3807, 0.8652, 0.3807, 0.8579, 0.3734, 0.8579, 0.3734, 0.8507, 0.3807, 0.8507, 0.388, 0.8652, 0.3807, 0.8652, 0.3807, 0.8579, 0.388, 0.8579, 0.3734, 0.8652, 0.3662, 0.8652, 0.3662, 0.8579, 0.3734, 0.8579, 0.3807, 0.8798, 0.3734, 0.8798, 0.3734, 0.8725, 0.3807, 0.8725, 0.3807, 0.8725, 0.3734, 0.8725, 0.3734, 0.8652, 0.3807, 0.8652, 0.3807, 0.8579, 0.3734, 0.8579, 0.3734, 0.8507, 0.3807, 0.8507, 0.388, 0.8652, 0.3807, 0.8652, 0.3807, 0.8579, 0.388, 0.8579, 0.3734, 0.8652, 0.3662, 0.8652, 0.3662, 0.8579, 0.3734, 0.8579, 0.3807, 0.8798, 0.3734, 0.8798, 0.3734, 0.8725, 0.3807, 0.8725, 0.3807, 0.8725, 0.3734, 0.8725, 0.3734, 0.8652, 0.3807, 0.8652, 0.3807, 0.8579, 0.3734, 0.8579, 0.3734, 0.8507, 0.3807, 0.8507, 0.388, 0.8652, 0.3807, 0.8652, 0.3807, 0.8579, 0.388, 0.8579, 0.3734, 0.8652, 0.3662, 0.8652, 0.3662, 0.8579, 0.3734, 0.8579, 0.3807, 0.8798, 0.3734, 0.8798, 0.3734, 0.8725, 0.3807, 0.8725, 0.3807, 0.8725, 0.3734, 0.8725, 0.3734, 0.8652, 0.3807, 0.8652, 0.3807, 0.8579, 0.3734, 0.8579, 0.3734, 0.8507, 0.3807, 0.8507, 0.388, 0.8652, 0.3807, 0.8652, 0.3807, 0.8579, 0.388, 0.8579, 0.3734, 0.8652, 0.3662, 0.8652, 0.3662, 0.8579, 0.3734, 0.8579, 0.3807, 0.8798, 0.3734, 0.8798, 0.3734, 0.8725, 0.3807, 0.8725, 0.3807, 0.8725, 0.3734, 0.8725, 0.3734, 0.8652, 0.3807, 0.8652, 0.3807, 0.8579, 0.3734, 0.8579, 0.3734, 0.8507, 0.3807, 0.8507, 0.388, 0.8652, 0.3807, 0.8652, 0.3807, 0.8579, 0.388, 0.8579, 0.3734, 0.8652, 0.3662, 0.8652, 0.3662, 0.8579, 0.3734, 0.8579, 0.3807, 0.8798, 0.3734, 0.8798, 0.3734, 0.8725, 0.3807, 0.8725, 0.3807, 0.8725, 0.3734, 0.8725, 0.3734, 0.8652, 0.3807, 0.8652, 0.3807, 0.8579, 0.3734, 0.8579, 0.3734, 0.8507, 0.3807, 0.8507, 0.388, 0.8652, 0.3807, 0.8652, 0.3807, 0.8579, 0.388, 0.8579, 0.3734, 0.8652, 0.3662, 0.8652, 0.3662, 0.8579, 0.3734, 0.8579, 0.3807, 0.8798, 0.3734, 0.8798, 0.3734, 0.8725, 0.3807, 0.8725, 0.3807, 0.8725, 0.3734, 0.8725, 0.3734, 0.8652, 0.3807, 0.8652, 0.3807, 0.8579, 0.3734, 0.8579, 0.3734, 0.8507, 0.3807, 0.8507, 0.388, 0.8652, 0.3807, 0.8652, 0.3807, 0.8579, 0.388, 0.8579, 0.3734, 0.8652, 0.3662, 0.8652, 0.3662, 0.8579, 0.3734, 0.8579, 0.3807, 0.8798, 0.3734, 0.8798, 0.3734, 0.8725, 0.3807, 0.8725, 0.3807, 0.8725, 0.3734, 0.8725, 0.3734, 0.8652, 0.3807, 0.8652, 0.3807, 0.8579, 0.3734, 0.8579, 0.3734, 0.8507, 0.3807, 0.8507, 0.388, 0.8652, 0.3807, 0.8652, 0.3807, 0.8579, 0.388, 0.8579, 0.3734, 0.8652, 0.3662, 0.8652, 0.3662, 0.8579, 0.3734, 0.8579, 0.3807, 0.8798, 0.3734, 0.8798, 0.3734, 0.8725, 0.3807, 0.8725, 0.3807, 0.8725, 0.3734, 0.8725, 0.3734, 0.8652, 0.3807, 0.8652, 0.3807, 0.8579, 0.3734, 0.8579, 0.3734, 0.8507, 0.3807, 0.8507, 0.388, 0.8652, 0.3807, 0.8652, 0.3807, 0.8579, 0.388, 0.8579, 0.3734, 0.8652, 0.3662, 0.8652, 0.3662, 0.8579, 0.3734, 0.8579, 0.6186, 0.8561, 0.6226, 0.8561, 0.6226, 0.8602, 0.6186, 0.8602, 0.6186, 0.8602, 0.6226, 0.8602, 0.6226, 0.8642, 0.6186, 0.8642, 0.6186, 0.8642, 0.6226, 0.8642, 0.6226, 0.8682, 0.6186, 0.8682, 0.6186, 0.8682, 0.6226, 0.8682, 0.6226, 0.8723, 0.6186, 0.8723, 0.1281, 0.6232, 0.1323, 0.6232, 0.1323, 0.6274, 0.1281, 0.6274, 0.6186, 0.8561, 0.6226, 0.8561, 0.6226, 0.8602, 0.6186, 0.8602, 0.6186, 0.8602, 0.6226, 0.8602, 0.6226, 0.8642, 0.6186, 0.8642, 0.6186, 0.8642, 0.6226, 0.8642, 0.6226, 0.8682, 0.6186, 0.8682, 0.6186, 0.8682, 0.6226, 0.8682, 0.6226, 0.8723, 0.6186, 0.8723, 0.1281, 0.6232, 0.1323, 0.6232, 0.1323, 0.6274, 0.1281, 0.6274, 0.6186, 0.8561, 0.6226, 0.8561, 0.6226, 0.8602, 0.6186, 0.8602, 0.6186, 0.8602, 0.6226, 0.8602, 0.6226, 0.8642, 0.6186, 0.8642, 0.6186, 0.8642, 0.6226, 0.8642, 0.6226, 0.8682, 0.6186, 0.8682, 0.6186, 0.8682, 0.6226, 0.8682, 0.6226, 0.8723, 0.6186, 0.8723, 0.1281, 0.6232, 0.1323, 0.6232, 0.1323, 0.6274, 0.1281, 0.6274, 0.6186, 0.8561, 0.6226, 0.8561, 0.6226, 0.8602, 0.6186, 0.8602, 0.6186, 0.8602, 0.6226, 0.8602, 0.6226, 0.8642, 0.6186, 0.8642, 0.6186, 0.8642, 0.6226, 0.8642, 0.6226, 0.8682, 0.6186, 0.8682, 0.6186, 0.8682, 0.6226, 0.8682, 0.6226, 0.8723, 0.6186, 0.8723, 0.1281, 0.6232, 0.1323, 0.6232, 0.1323, 0.6274, 0.1281, 0.6274, 0.6186, 0.8602, 0.6226, 0.8602, 0.6226, 0.8642, 0.6186, 0.8642, 0.6186, 0.8602, 0.6226, 0.8602, 0.6226, 0.8642, 0.6186, 0.8642, 0.6226, 0.8602, 0.6226, 0.8602, 0.6186, 0.8602, 0.6125, 0.8561, 0.6226, 0.8642, 0.6125, 0.8561, 0.6186, 0.8642, 0.6226, 0.8642, 0.6186, 0.8642, 0.6125, 0.8561, 0.6125, 0.8561, 0.6186, 0.8602, 0.6226, 0.8642, 0.6226, 0.8602, 0.6125, 0.8561, 0.6125, 0.8561, 0.6125, 0.8561, 0.6125, 0.8561, 0.6125, 0.8561, 0.6125, 0.8561, 0.6125, 0.8561, 0.6125, 0.8561, 0.6125, 0.8561, 0.6125, 0.8561, 0.6125, 0.8561, 0.6125, 0.8561, 0.6125, 0.8561, 0.6125, 0.8561, 0.6125, 0.8561, 0.6125, 0.8561, 0.6125, 0.8561, 0.6125, 0.8561, 0.6125, 0.8561, 0.6125, 0.8561, 0.6125, 0.8561, 0.6125, 0.8561, 0.6125, 0.8561, 0.6125, 0.8561, 0.6125, 0.8561, 0.6125, 0.8561, 0.6125, 0.8561, 0.6125, 0.8561, 0.6125, 0.8561, 0.6125, 0.8561, 0.6125, 0.8561, 0.6125, 0.8561, 0.6125, 0.8561, 0.6125, 0.8561, 0.6125, 0.8561, 0.6125, 0.8561, 0.6125, 0.8561, 0.6125, 0.8561, 0.6125, 0.8561, 0.6125, 0.8561, 0.6125, 0.8561, 0.6125, 0.8561, 0.6125, 0.8561, 0.6125, 0.8561, 0.6125, 0.8561, 0.6125, 0.8561, 0.6125, 0.8561, 0.6125, 0.8561, 0.6125, 0.8561, 0.6125, 0.8561, 0.8727, 0.8673, 0.8773, 0.8673, 0.8773, 0.8684, 0.8727, 0.8684, 0.8727, 0.8719, 0.8773, 0.8719, 0.8773, 0.873, 0.8727, 0.873, 0.8727, 0.8765, 0.8773, 0.8765, 0.8773, 0.8777, 0.8727, 0.8777, 0.8727, 0.8811, 0.8773, 0.8811, 0.8773, 0.8823, 0.8727, 0.8823, 0.1177, 0.6148, 0.1177, 0.6148, 0.1177, 0.6148, 0.1177, 0.6148, 0.1177, 0.6148, 0.1177, 0.6148, 0.1177, 0.6148, 0.1177, 0.6148, 0.1177, 0.6148, 0.1177, 0.6148, 0.1177, 0.6148, 0.1177, 0.6148, 0.1177, 0.6148, 0.1177, 0.6148, 0.1177, 0.6148, 0.1177, 0.6148, 0.1177, 0.6148, 0.1177, 0.6148, 0.1177, 0.6148, 0.1177, 0.6148, 0.1177, 0.6148, 0.1177, 0.6148, 0.1177, 0.6148, 0.1177, 0.6148, 0.1177, 0.6148, 0.1177, 0.6148, 0.1177, 0.6148, 0.1177, 0.6148, 0.1177, 0.6148, 0.1177, 0.6148, 0.1177, 0.6148, 0.1177, 0.6148, 0.1177, 0.6148, 0.1177, 0.6148, 0.1177, 0.6148, 0.1177, 0.6148, 0.3809, 0.6211, 0.3809, 0.6211, 0.3809, 0.6211, 0.3809, 0.6211, 0.1177, 0.6148, 0.1177, 0.6148, 0.1177, 0.6148, 0.1177, 0.6148, 0.3809, 0.6211, 0.3809, 0.6211, 0.3809, 0.6211, 0.3809, 0.6211, 0.1177, 0.6148, 0.1177, 0.6148, 0.1177, 0.6148, 0.1177, 0.6148, 0.3809, 0.6211, 0.3809, 0.6211, 0.3809, 0.6211, 0.3809, 0.6211, 0.1177, 0.6148, 0.1177, 0.6148, 0.1177, 0.6148, 0.1177, 0.6148, 0.3809, 0.6211, 0.3809, 0.6211, 0.3809, 0.6211, 0.3809, 0.6211, 0.1177, 0.6148, 0.1177, 0.6148, 0.1177, 0.6148, 0.1177, 0.6148, 0.3809, 0.6211, 0.3809, 0.6211, 0.3809, 0.6211, 0.3809, 0.6211, 0.1177, 0.6148, 0.1177, 0.6148, 0.1177, 0.6148, 0.1177, 0.6148, 0.3809, 0.6211, 0.3809, 0.6211, 0.3809, 0.6211, 0.3809, 0.6211, 0.1177, 0.6148, 0.1177, 0.6148, 0.1177, 0.6148, 0.1177, 0.6148, 0.3809, 0.6211, 0.3809, 0.6211, 0.3809, 0.6211, 0.3809, 0.6211, 0.3809, 0.6211, 0.3809, 0.6211, 0.3809, 0.6211, 0.3809, 0.6211, 0.1177, 0.6148, 0.1177, 0.6148, 0.1177, 0.6148, 0.1177, 0.6148, 0.3809, 0.6211, 0.3809, 0.6211, 0.3809, 0.6211, 0.3809, 0.6211, 0.3809, 0.6211, 0.3809, 0.6211, 0.3809, 0.6211, 0.3809, 0.6211, 0.1177, 0.6148, 0.1177, 0.6148, 0.1177, 0.6148, 0.1177, 0.6148, 0.3809, 0.6211, 0.3809, 0.6211, 0.3809, 0.6211, 0.3809, 0.6211, 0.1177, 0.6148, 0.1177, 0.6148, 0.1177, 0.6148, 0.1177, 0.6148, 0.3809, 0.6211, 0.3809, 0.6211, 0.3809, 0.6211, 0.3809, 0.6211, 0.1177, 0.6148, 0.1177, 0.6148, 0.1177, 0.6148, 0.1177, 0.6148, 0.3809, 0.6211, 0.3809, 0.6211, 0.3809, 0.6211, 0.3809, 0.6211, 0.1177, 0.6148, 0.1177, 0.6148, 0.1177, 0.6148, 0.1177, 0.6148, 0.3809, 0.6211, 0.3809, 0.6211, 0.3809, 0.6211, 0.3809, 0.6211, 0.1177, 0.6148, 0.1177, 0.6148, 0.1177, 0.6148, 0.1177, 0.6148, 0.3809, 0.6211, 0.3809, 0.6211, 0.3809, 0.6211, 0.3809, 0.6211, 0.1177, 0.6148, 0.1177, 0.6148, 0.1177, 0.6148, 0.1177, 0.6148, 0.3809, 0.6211, 0.3809, 0.6211, 0.3809, 0.6211, 0.3809, 0.6211, 0.1177, 0.6148, 0.1177, 0.6148, 0.1177, 0.6148, 0.1177, 0.6148, 0.3809, 0.6211, 0.3809, 0.6211, 0.3809, 0.6211, 0.3809, 0.6211, 0.1177, 0.6148, 0.1177, 0.6148, 0.1177, 0.6148, 0.1177, 0.6148, 0.3809, 0.6211, 0.3809, 0.6211, 0.3809, 0.6211, 0.3809, 0.6211, 0.1177, 0.6148, 0.1177, 0.6148, 0.1177, 0.6148, 0.1177, 0.6148, 0.3809, 0.6211, 0.3809, 0.6211, 0.3809, 0.6211, 0.3809, 0.6211, 0.1177, 0.6148, 0.1177, 0.6148, 0.1177, 0.6148, 0.1177, 0.6148, 0.3809, 0.6211, 0.3809, 0.6211, 0.3809, 0.6211, 0.3809, 0.6211, 0.1177, 0.6148, 0.1177, 0.6148, 0.1177, 0.6148, 0.1177, 0.6148, 0.3809, 0.6211, 0.3809, 0.6211, 0.3809, 0.6211, 0.3809, 0.6211, 0.1177, 0.6148, 0.1177, 0.6148, 0.1177, 0.6148, 0.1177, 0.6148, 0.3809, 0.6211, 0.3809, 0.6211, 0.3809, 0.6211, 0.3809, 0.6211, 0.1177, 0.6148, 0.1177, 0.6148, 0.1177, 0.6148, 0.1177, 0.6148, 0.3809, 0.6211, 0.3809, 0.6211, 0.3809, 0.6211, 0.3809, 0.6211, 0.1177, 0.6148, 0.1177, 0.6148, 0.1177, 0.6148, 0.1177, 0.6148, 0.3809, 0.6211, 0.3809, 0.6211, 0.3809, 0.6211, 0.3809, 0.6211, 0.1177, 0.6148, 0.1177, 0.6148, 0.1177, 0.6148, 0.1177, 0.6148, 0.3809, 0.6211, 0.3809, 0.6211, 0.3809, 0.6211, 0.3809, 0.6211, 0.1177, 0.6148, 0.1177, 0.6148, 0.1177, 0.6148, 0.1177, 0.6148, 0.3809, 0.6211, 0.3809, 0.6211, 0.3809, 0.6211, 0.3809, 0.6211, 0.1177, 0.6148, 0.1177, 0.6148, 0.1177, 0.6148, 0.1177, 0.6148, 0.3809, 0.6211, 0.3809, 0.6211, 0.3809, 0.6211, 0.3809, 0.6211, 0.1177, 0.6148, 0.1177, 0.6148, 0.1177, 0.6148, 0.1177, 0.6148, 0.3809, 0.6211, 0.3809, 0.6211, 0.3809, 0.6211, 0.3809, 0.6211, 0.1177, 0.6148, 0.1177, 0.6148, 0.1177, 0.6148, 0.1177, 0.6148, 0.3809, 0.6211, 0.3809, 0.6211, 0.3809, 0.6211, 0.3809, 0.6211, 0.3809, 0.6211, 0.3809, 0.6211, 0.3809, 0.6211, 0.3809, 0.6211, 0.1177, 0.6148, 0.1177, 0.6148, 0.1177, 0.6148, 0.1177, 0.6148, 0.3809, 0.6211, 0.3809, 0.6211, 0.3809, 0.6211, 0.3809, 0.6211, 0.1177, 0.6148, 0.1177, 0.6148, 0.1177, 0.6148, 0.1177, 0.6148, 0.1177, 0.6148, 0.1177, 0.6148, 0.1177, 0.6148, 0.1177, 0.6148, 0.1177, 0.6148, 0.1177, 0.6148, 0.1177, 0.6148, 0.1177, 0.6148, 0.1177, 0.6148, 0.1177, 0.6148, 0.1177, 0.6148, 0.1177, 0.6148, 0.1177, 0.6148, 0.1177, 0.6148, 0.1177, 0.6148, 0.1177, 0.6148, 0.1177, 0.6148, 0.1177, 0.6148, 0.1177, 0.6148, 0.1177, 0.6148, 0.3809, 0.6211, 0.3809, 0.6211, 0.3809, 0.6211, 0.3809, 0.6211, 0.1177, 0.6148, 0.1177, 0.6148, 0.1177, 0.6148, 0.1177, 0.6148, 0.1177, 0.6148, 0.1177, 0.6148, 0.1177, 0.6148, 0.1177, 0.6148, 0.1177, 0.6148, 0.1177, 0.6148, 0.1177, 0.6148, 0.1177, 0.6148, 0.1177, 0.6148, 0.1177, 0.6148, 0.1177, 0.6148, 0.1177, 0.6148, 0.1177, 0.6148, 0.1177, 0.6148, 0.1177, 0.6148, 0.1177, 0.6148, 0.1177, 0.6148, 0.1177, 0.6148, 0.1177, 0.6148, 0.1177, 0.6148, 0.1177, 0.6148, 0.1177, 0.6148, 0.1177, 0.6148, 0.1177, 0.6148, 0.1177, 0.6148, 0.1177, 0.6148, 0.1177, 0.6148, 0.1177, 0.6148, 0.1177, 0.6148, 0.1177, 0.6148, 0.1177, 0.6148, 0.1177, 0.6148, 0.1177, 0.6148, 0.1177, 0.6148, 0.1177, 0.6148, 0.1177, 0.6148, 0.1177, 0.6148, 0.1177, 0.6148, 0.1177, 0.6148, 0.1177, 0.6148, 0.1177, 0.6148, 0.1177, 0.6148, 0.1177, 0.6148, 0.1177, 0.6148, 0.1177, 0.6148, 0.1177, 0.6148, 0.1177, 0.6148, 0.1177, 0.6148, 0.1177, 0.6148, 0.1177, 0.6148, 0.1177, 0.6148, 0.1177, 0.6148, 0.1177, 0.6148, 0.1177, 0.6148, 0.1177, 0.6148, 0.1177, 0.6148, 0.1177, 0.6148, 0.1177, 0.6148, 0.1177, 0.6148, 0.1177, 0.6148, 0.8727, 0.8777, 0.8773, 0.8777, 0.8773, 0.8788, 0.8727, 0.8788, 0.8727, 0.8788, 0.8773, 0.8788, 0.8773, 0.88, 0.8727, 0.88, 0.8773, 0.88, 0.8773, 0.8811, 0.8727, 0.8684, 0.8773, 0.8684, 0.8773, 0.8696, 0.8727, 0.8696, 0.8727, 0.8696, 0.8773, 0.8696, 0.8773, 0.8707, 0.8727, 0.8707, 0.8773, 0.8707, 0.8773, 0.8719, 0.8727, 0.873, 0.8773, 0.873, 0.8773, 0.8742, 0.8727, 0.8742, 0.8727, 0.8742, 0.8773, 0.8742, 0.8773, 0.8754, 0.8727, 0.8754, 0.8727, 0.8754, 0.8773, 0.8754, 0.8773, 0.8765, 0.8727, 0.8765, 0.8727, 0.8638, 0.8773, 0.8638, 0.8773, 0.865, 0.8727, 0.865, 0.8727, 0.865, 0.8773, 0.865, 0.8773, 0.8661, 0.8727, 0.8661, 0.8727, 0.8661, 0.8773, 0.8661, 0.8773, 0.8673, 0.8727, 0.8673, 0.1177, 0.6148, 0.1177, 0.6148, 0.1177, 0.6148, 0.6186, 0.8602, 0.6226, 0.8602, 0.6226, 0.8642, 0.6186, 0.8642, 0.6186, 0.8602, 0.6226, 0.8602, 0.6226, 0.8642, 0.6186, 0.8642, 0.6226, 0.8602, 0.6226, 0.8602, 0.6186, 0.8602, 0.6125, 0.8561, 0.6226, 0.8642, 0.6125, 0.8561, 0.6186, 0.8642, 0.6226, 0.8642, 0.6186, 0.8642, 0.6125, 0.8561, 0.6125, 0.8561, 0.6186, 0.8602, 0.6226, 0.8642, 0.6226, 0.8602, 0.6125, 0.8561, 0.6125, 0.8561, 0.3807, 0.8798, 0.3734, 0.8798, 0.3734, 0.8725, 0.3807, 0.8725, 0.3807, 0.8725, 0.3734, 0.8725, 0.3734, 0.8652, 0.3807, 0.8652, 0.3807, 0.8579, 0.3734, 0.8579, 0.3734, 0.8507, 0.3807, 0.8507, 0.388, 0.8652, 0.3807, 0.8652, 0.3807, 0.8579, 0.388, 0.8579, 0.3734, 0.8652, 0.3662, 0.8652, 0.3662, 0.8579, 0.3734, 0.8579, 0.3807, 0.8798, 0.3734, 0.8798, 0.3734, 0.8725, 0.3807, 0.8725, 0.3807, 0.8725, 0.3734, 0.8725, 0.3734, 0.8652, 0.3807, 0.8652, 0.3807, 0.8579, 0.3734, 0.8579, 0.3734, 0.8507, 0.3807, 0.8507, 0.388, 0.8652, 0.3807, 0.8652, 0.3807, 0.8579, 0.388, 0.8579, 0.3734, 0.8652, 0.3662, 0.8652, 0.3662, 0.8579, 0.3734, 0.8579, 0.3807, 0.8798, 0.3734, 0.8798, 0.3734, 0.8725, 0.3807, 0.8725, 0.3807, 0.8725, 0.3734, 0.8725, 0.3734, 0.8652, 0.3807, 0.8652, 0.3807, 0.8579, 0.3734, 0.8579, 0.3734, 0.8507, 0.3807, 0.8507, 0.388, 0.8652, 0.3807, 0.8652, 0.3807, 0.8579, 0.388, 0.8579, 0.3734, 0.8652, 0.3662, 0.8652, 0.3662, 0.8579, 0.3734, 0.8579, 0.3807, 0.8798, 0.3734, 0.8798, 0.3734, 0.8725, 0.3807, 0.8725, 0.3807, 0.8725, 0.3734, 0.8725, 0.3734, 0.8652, 0.3807, 0.8652, 0.3807, 0.8579, 0.3734, 0.8579, 0.3734, 0.8507, 0.3807, 0.8507, 0.388, 0.8652, 0.3807, 0.8652, 0.3807, 0.8579, 0.388, 0.8579, 0.3734, 0.8652, 0.3662, 0.8652, 0.3662, 0.8579, 0.3734, 0.8579, 0.3807, 0.8798, 0.3734, 0.8798, 0.3734, 0.8725, 0.3807, 0.8725, 0.3807, 0.8725, 0.3734, 0.8725, 0.3734, 0.8652, 0.3807, 0.8652, 0.3807, 0.8579, 0.3734, 0.8579, 0.3734, 0.8507, 0.3807, 0.8507, 0.388, 0.8652, 0.3807, 0.8652, 0.3807, 0.8579, 0.388, 0.8579, 0.3734, 0.8652, 0.3662, 0.8652, 0.3662, 0.8579, 0.3734, 0.8579, 0.3807, 0.8798, 0.3734, 0.8798, 0.3734, 0.8725, 0.3807, 0.8725, 0.3807, 0.8725, 0.3734, 0.8725, 0.3734, 0.8652, 0.3807, 0.8652, 0.3807, 0.8579, 0.3734, 0.8579, 0.3734, 0.8507, 0.3807, 0.8507, 0.3734, 0.8652, 0.3662, 0.8652, 0.3662, 0.8579, 0.3734, 0.8579, 0.3807, 0.8652, 0.3734, 0.8652, 0.3734, 0.8579, 0.3807, 0.8579, 0.1302, 0.8781, 0.1277, 0.8781, 0.1277, 0.8755, 0.1302, 0.8755, 0.1302, 0.8755, 0.1277, 0.8755, 0.1277, 0.873, 0.1302, 0.873, 0.1302, 0.8705, 0.1277, 0.8705, 0.1277, 0.868, 0.1302, 0.868, 0.1302, 0.873, 0.1277, 0.873, 0.1277, 0.8705, 0.1302, 0.8705, 0.3807, 0.8798, 0.3734, 0.8798, 0.3734, 0.8725, 0.3807, 0.8725, 0.3807, 0.8725, 0.3734, 0.8725, 0.3734, 0.8652, 0.3807, 0.8652, 0.3807, 0.8579, 0.3734, 0.8579, 0.3734, 0.8507, 0.3807, 0.8507, 0.3734, 0.8652, 0.3662, 0.8652, 0.3662, 0.8579, 0.3734, 0.8579, 0.3807, 0.8652, 0.3734, 0.8652, 0.3734, 0.8579, 0.3807, 0.8579, 0.3807, 0.8507, 0.3807, 0.8725, 0.3807, 0.8652, 0.3807, 0.8579, 0.3807, 0.8798, 0.3734, 0.8798, 0.3734, 0.8725, 0.3807, 0.8725, 0.3807, 0.8725, 0.3734, 0.8725, 0.3734, 0.8652, 0.3807, 0.8652, 0.3807, 0.8579, 0.3734, 0.8579, 0.3734, 0.8507, 0.3807, 0.8507, 0.3734, 0.8652, 0.3662, 0.8652, 0.3662, 0.8579, 0.3734, 0.8579, 0.3807, 0.8652, 0.3734, 0.8652, 0.3734, 0.8579, 0.3807, 0.8579, 0.1302, 0.8781, 0.1277, 0.8781, 0.1277, 0.8755, 0.1302, 0.8755, 0.1302, 0.8755, 0.1277, 0.8755, 0.1277, 0.873, 0.1302, 0.873, 0.1302, 0.8705, 0.1277, 0.8705, 0.1277, 0.868, 0.1302, 0.868, 0.1302, 0.873, 0.1277, 0.873, 0.1277, 0.8705, 0.1302, 0.8705, 0.3807, 0.8798, 0.3734, 0.8798, 0.3734, 0.8725, 0.3807, 0.8725, 0.3807, 0.8725, 0.3734, 0.8725, 0.3734, 0.8652, 0.3807, 0.8652, 0.3807, 0.8579, 0.3734, 0.8579, 0.3734, 0.8507, 0.3807, 0.8507, 0.3734, 0.8652, 0.3662, 0.8652, 0.3662, 0.8579, 0.3734, 0.8579, 0.3807, 0.8652, 0.3734, 0.8652, 0.3734, 0.8579, 0.3807, 0.8579, 0.3807, 0.8798, 0.3734, 0.8798, 0.3734, 0.8725, 0.3807, 0.8725, 0.3807, 0.8725, 0.3734, 0.8725, 0.3734, 0.8652, 0.3807, 0.8652, 0.3807, 0.8579, 0.3734, 0.8579, 0.3734, 0.8507, 0.3807, 0.8507, 0.3734, 0.8652, 0.3662, 0.8652, 0.3662, 0.8579, 0.3734, 0.8579, 0.3807, 0.8652, 0.3734, 0.8652, 0.3734, 0.8579, 0.3807, 0.8579, 0.1302, 0.8781, 0.1277, 0.8781, 0.1277, 0.8755, 0.1302, 0.8755, 0.1302, 0.8755, 0.1277, 0.8755, 0.1277, 0.873, 0.1302, 0.873, 0.1302, 0.8705, 0.1277, 0.8705, 0.1277, 0.868, 0.1302, 0.868, 0.1302, 0.873, 0.1277, 0.873, 0.1277, 0.8705, 0.1302, 0.8705, 0.3807, 0.8798, 0.3734, 0.8798, 0.3734, 0.8725, 0.3807, 0.8725, 0.3807, 0.8579, 0.3734, 0.8579, 0.3734, 0.8507, 0.3807, 0.8507, 0.3734, 0.8652, 0.3662, 0.8652, 0.3662, 0.8579, 0.3734, 0.8579, 0.3807, 0.8652, 0.3734, 0.8652, 0.3734, 0.8579, 0.3807, 0.8579, 0.3807, 0.8798, 0.3734, 0.8798, 0.3734, 0.8725, 0.3807, 0.8725, 0.3807, 0.8725, 0.3734, 0.8725, 0.3734, 0.8652, 0.3807, 0.8652, 0.3807, 0.8579, 0.3734, 0.8579, 0.3734, 0.8507, 0.3807, 0.8507, 0.3734, 0.8652, 0.3662, 0.8652, 0.3662, 0.8579, 0.3734, 0.8579, 0.3807, 0.8652, 0.3734, 0.8652, 0.3734, 0.8579, 0.3807, 0.8579, 0.1302, 0.8781, 0.1277, 0.8781, 0.1277, 0.8755, 0.1302, 0.8755, 0.1302, 0.8755, 0.1277, 0.8755, 0.1277, 0.873, 0.1302, 0.873, 0.1302, 0.8705, 0.1277, 0.8705, 0.1277, 0.868, 0.1302, 0.868, 0.1302, 0.873, 0.1277, 0.873, 0.1277, 0.8705, 0.1302, 0.8705, 0.3807, 0.8798, 0.3734, 0.8798, 0.3734, 0.8725, 0.3807, 0.8725, 0.3807, 0.8725, 0.3734, 0.8725, 0.3734, 0.8652, 0.3807, 0.8652, 0.3807, 0.8579, 0.3734, 0.8579, 0.3734, 0.8507, 0.3807, 0.8507, 0.3734, 0.8652, 0.3662, 0.8652, 0.3662, 0.8579, 0.3734, 0.8579, 0.3807, 0.8652, 0.3734, 0.8652, 0.3734, 0.8579, 0.3807, 0.8579, 0.3807, 0.8725, 0.3734, 0.8725, 0.3734, 0.8652, 0.3807, 0.8652, 0.3807, 0.8725, 0.3734, 0.8725, 0.3734, 0.8652, 0.3807, 0.8652, 0.3807, 0.8579, 0.3734, 0.8579, 0.3734, 0.8507, 0.3807, 0.8507, 0.3734, 0.8507, 0.3734, 0.8579, 0.3734, 0.8579, 0.3734, 0.8507, 0.3807, 0.8652, 0.3734, 0.8652, 0.3734, 0.8579, 0.3807, 0.8579, 0.3807, 0.8579, 0.3734, 0.8579, 0.3734, 0.8507, 0.3807, 0.8507, 0.134, 0.8781, 0.134, 0.8781, 0.134, 0.8781, 0.134, 0.8781, 0.3807, 0.8652, 0.3734, 0.8652, 0.3734, 0.8579, 0.3807, 0.8579, 0.3734, 0.8579, 0.3734, 0.8652, 0.3734, 0.8579, 0.3734, 0.8652, 0.3734, 0.8507, 0.3734, 0.8579, 0.3734, 0.8652, 0.3734, 0.8725, 0.3734, 0.8579, 0.3734, 0.8652, 0.3734, 0.8652, 0.3734, 0.8579, 0.3734, 0.8652, 0.3734, 0.8725, 0.3734, 0.8725, 0.3734, 0.8652, 0.134, 0.8781, 0.134, 0.8781, 0.134, 0.8781, 0.134, 0.8781, 0.3734, 0.8507, 0.3734, 0.8579, 0.3734, 0.8579, 0.3734, 0.8507, 0.3734, 0.8579, 0.3734, 0.8652, 0.3734, 0.8652, 0.3734, 0.8579, 0.3734, 0.8652, 0.3734, 0.8725, 0.3734, 0.8725, 0.3734, 0.8652, 0.3734, 0.8652, 0.3734, 0.8725, 0.3734, 0.8507, 0.3734, 0.8579, 0.134, 0.8781, 0.134, 0.8781, 0.134, 0.8781, 0.134, 0.8781, 0.8672, 0.1289, 0.8672, 0.1289, 0.8672, 0.1289, 0.8672, 0.1289, 0.8672, 0.1289, 0.8672, 0.1289, 0.3807, 0.8798, 0.3734, 0.8798, 0.3734, 0.8725, 0.3807, 0.8725, 0.3807, 0.8725, 0.3734, 0.8725, 0.3734, 0.8652, 0.3807, 0.8652, 0.3807, 0.8579, 0.3734, 0.8579, 0.3734, 0.8507, 0.3807, 0.8507, 0.388, 0.8652, 0.3807, 0.8652, 0.3807, 0.8579, 0.388, 0.8579, 0.3734, 0.8652, 0.3662, 0.8652, 0.3662, 0.8579, 0.3734, 0.8579, 0.3807, 0.8798, 0.3734, 0.8798, 0.3734, 0.8725, 0.3807, 0.8725, 0.3807, 0.8725, 0.3734, 0.8725, 0.3734, 0.8652, 0.3807, 0.8652, 0.3807, 0.8579, 0.3734, 0.8579, 0.3734, 0.8507, 0.3807, 0.8507, 0.388, 0.8652, 0.3807, 0.8652, 0.3807, 0.8579, 0.388, 0.8579, 0.3734, 0.8652, 0.3662, 0.8652, 0.3662, 0.8579, 0.3734, 0.8579, 0.3807, 0.8798, 0.3734, 0.8798, 0.3734, 0.8725, 0.3807, 0.8725, 0.3807, 0.8725, 0.3734, 0.8725, 0.3734, 0.8652, 0.3807, 0.8652, 0.3807, 0.8579, 0.3734, 0.8579, 0.3734, 0.8507, 0.3807, 0.8507, 0.388, 0.8652, 0.3807, 0.8652, 0.3807, 0.8579, 0.388, 0.8579, 0.3734, 0.8652, 0.3662, 0.8652, 0.3662, 0.8579, 0.3734, 0.8579, 0.3807, 0.8798, 0.3734, 0.8798, 0.3734, 0.8725, 0.3807, 0.8725, 0.3807, 0.8725, 0.3734, 0.8725, 0.3734, 0.8652, 0.3807, 0.8652, 0.3807, 0.8579, 0.3734, 0.8579, 0.3734, 0.8507, 0.3807, 0.8507, 0.388, 0.8652, 0.3807, 0.8652, 0.3807, 0.8579, 0.388, 0.8579, 0.3734, 0.8652, 0.3662, 0.8652, 0.3662, 0.8579, 0.3734, 0.8579, 0.3807, 0.8798, 0.3734, 0.8798, 0.3734, 0.8725, 0.3807, 0.8725, 0.3807, 0.8725, 0.3734, 0.8725, 0.3734, 0.8652, 0.3807, 0.8652, 0.3807, 0.8579, 0.3734, 0.8579, 0.3734, 0.8507, 0.3807, 0.8507, 0.388, 0.8652, 0.3807, 0.8652, 0.3807, 0.8579, 0.388, 0.8579, 0.3734, 0.8652, 0.3662, 0.8652, 0.3662, 0.8579, 0.3734, 0.8579, 0.6125, 0.8561, 0.6125, 0.8561, 0.6125, 0.8561, 0.6125, 0.8561, 0.6125, 0.8561, 0.6125, 0.8561, 0.6125, 0.8561, 0.6125, 0.8561, 0.6125, 0.8561, 0.6125, 0.8561, 0.6125, 0.8561, 0.6125, 0.8561, 0.6125, 0.8561, 0.6125, 0.8561, 0.6125, 0.8561, 0.6125, 0.8561, 0.6125, 0.8561, 0.6125, 0.8561, 0.6125, 0.8561, 0.6125, 0.8561, 0.6125, 0.8561, 0.6125, 0.8561, 0.6125, 0.8561, 0.6125, 0.8561, 0.6125, 0.8561, 0.6125, 0.8561, 0.6125, 0.8561, 0.6125, 0.8561, 0.6125, 0.8561, 0.6125, 0.8561, 0.6125, 0.8561, 0.6125, 0.8561, 0.6125, 0.8561, 0.6125, 0.8561, 0.6125, 0.8561, 0.6125, 0.8561, 0.6125, 0.8561, 0.6125, 0.8561, 0.6125, 0.8561, 0.6125, 0.8561, 0.6125, 0.8561, 0.6125, 0.8561, 0.6125, 0.8561, 0.6125, 0.8561, 0.6125, 0.8561, 0.6125, 0.8561, 0.6125, 0.8561, 0.6125, 0.8561, 0.1302, 0.8781, 0.1277, 0.8781, 0.1277, 0.8755, 0.1302, 0.8755, 0.1302, 0.8755, 0.1277, 0.8755, 0.1277, 0.873, 0.1302, 0.873, 0.1302, 0.873, 0.1277, 0.873, 0.1277, 0.8705, 0.1302, 0.8705, 0.1302, 0.8705, 0.1277, 0.8705, 0.1277, 0.868, 0.1302, 0.868, 0.1327, 0.873, 0.1302, 0.873, 0.1302, 0.8705, 0.1327, 0.8705, 0.1277, 0.873, 0.1277, 0.8755, 0.1277, 0.8755, 0.1277, 0.873, 0.1277, 0.8705, 0.1277, 0.873, 0.1277, 0.873, 0.1277, 0.8705, 0.1277, 0.8755, 0.1277, 0.8781, 0.1277, 0.8781, 0.1277, 0.8755, 0.1277, 0.868, 0.1277, 0.8705, 0.1277, 0.8705, 0.1277, 0.868, 0.1277, 0.8705, 0.134, 0.8781, 0.134, 0.8781, 0.1277, 0.868, 0.3734, 0.8725, 0.3734, 0.8798, 0.3734, 0.8798, 0.3734, 0.8725, 0.3734, 0.8579, 0.3734, 0.8652, 0.3734, 0.8652, 0.3734, 0.8579, 0.3734, 0.8652, 0.3734, 0.8725, 0.3734, 0.8725, 0.3734, 0.8652, 0.3734, 0.8579, 0.3734, 0.8652, 0.3734, 0.8652, 0.3734, 0.8579, 0.3734, 0.8798, 0.3734, 0.8579, 0.3734, 0.8579, 0.3734, 0.8798, 0.3734, 0.8725, 0.3734, 0.8798, 0.3734, 0.8798, 0.3734, 0.8725, 0.3734, 0.8507, 0.3734, 0.8579, 0.3734, 0.8579, 0.3734, 0.8507, 0.3734, 0.8652, 0.3734, 0.8725, 0.3734, 0.8725, 0.3734, 0.8652, 0.3734, 0.8652, 0.3917, 0.8798, 0.3917, 0.8798, 0.3734, 0.8579, 0.3734, 0.8579, 0.3917, 0.8798, 0.3917, 0.8798, 0.3734, 0.8507, 0.3734, 0.8507, 0.3917, 0.8798, 0.3917, 0.8798, 0.3734, 0.8725, 0.3734, 0.8725, 0.3917, 0.8798, 0.3917, 0.8798, 0.3734, 0.8652, 0.1277, 0.868, 0.134, 0.8781, 0.134, 0.8781, 0.1277, 0.8755, 0.1277, 0.873, 0.134, 0.8781, 0.134, 0.8781, 0.1277, 0.8705, 0.1277, 0.8755, 0.134, 0.8781, 0.134, 0.8781, 0.1277, 0.873, 0.3662, 0.8652, 0.3734, 0.8652, 0.3807, 0.8652, 0.3807, 0.8725, 0.0873, 0.8373, 0.0873, 0.9127, 0.1627, 0.9127, 0.1627, 0.8373, 0.0, 0.0, 1.0, 0.0, 1.0, 1.0, 0.0, 1.0, 0.0873, 0.9127, 0.0873, 0.8373, 0.0873, 0.8373, 0.0873, 0.9127, 0.1627, 0.9127, 0.0873, 0.9127, 0.0873, 0.9127, 0.1627, 0.9127, 0.0873, 0.8373, 0.1627, 0.8373, 0.1627, 0.8373, 0.0873, 0.8373, 0.1627, 0.8373, 0.1627, 0.9127, 0.1627, 0.9127, 0.1627, 0.8373])
me_cube_002.materials.append(mat_palette)
me_cube_002.use_remesh_preserve_volume = False
me_cube_002.use_remesh_preserve_attributes = False
me_cube_002.use_mirror_vertex_groups = False
me_cube_002.update()
me_cube_001 = bpy.data.meshes.new('Cube.001')
me_cube_001.from_pydata([(0.01012, -0.5364, 0.1409), (0.1417, -0.5364, -0.009304), (0.01012, -0.07431, 0.1409), (0.1417, -0.07431, -0.009304), (-0.14, -0.5364, 0.00929), (-0.008473, -0.5364, -0.1409), (-0.14, -0.07431, 0.00929), (-0.008473, -0.07431, -0.1409), (0.02872, -0.07431, 0.4226), (0.4234, -0.07431, -0.0279), (-0.4218, -0.07431, 0.02789), (-0.02707, -0.07431, -0.4226), (0.02872, 0.1139, 0.4226), (0.4234, 0.1139, -0.0279), (-0.4218, 0.1139, 0.02789), (-0.02707, 0.1139, -0.4226), (0.02174, 0.1139, 0.317), (0.3178, 0.1139, -0.02093), (-0.3161, 0.1139, 0.02091), (-0.0201, 0.1139, -0.317), (0.3178, 0.171, -0.02093), (0.02174, 0.171, 0.317), (-0.3161, 0.171, 0.02091), (-0.0201, 0.171, -0.317), (0.4861, -0.06137, 0.5066), (0.5668, -0.06137, 0.4145), (0.4861, 0.06107, 0.5066), (0.5668, 0.06107, 0.4145), (-0.5651, -0.06137, -0.4145), (-0.4844, -0.06137, -0.5066), (-0.5651, 0.06107, -0.4145), (-0.4844, 0.06107, -0.5066), (-0.4946, 0.06845, -0.6387), (-0.6974, 0.06845, -0.4072), (-0.6974, -0.06875, -0.4072), (-0.4946, -0.06875, -0.6387), (0.4962, 0.06845, 0.6387), (0.4962, -0.06875, 0.6387), (0.6991, -0.06875, 0.4072), (0.6991, 0.06845, 0.4072), (-4.356, 0.06845, -4.022), (-4.559, 0.06845, -3.791), (-4.559, -0.06875, -3.791), (-4.356, -0.06875, -4.022), (4.358, 0.06845, 4.022), (4.358, -0.06875, 4.022), (4.561, -0.06875, 3.791), (4.561, 0.06845, 3.791), (4.351, -0.0001464, 3.994), (0.5246, -0.0001464, 0.6414), (3.893, -0.0001464, 4.517), (0.06642, -0.0001464, 1.164), (-0.07248, -0.0001464, -1.171), (-3.899, -0.0001464, -4.524), (-0.5307, -0.0001464, -0.6482), (-4.357, -0.0001464, -4.001), (-0.5075, -0.06137, 0.4854), (-0.4155, -0.06137, 0.5661), (-0.5075, 0.06107, 0.4854), (-0.4155, 0.06107, 0.5661), (0.4135, -0.06137, -0.5658), (0.5056, -0.06137, -0.4851), (0.4135, 0.06107, -0.5658), (0.5056, 0.06107, -0.4851), (0.6377, 0.06845, -0.4953), (0.4062, 0.06845, -0.6982), (0.4062, -0.06875, -0.6982), (0.6377, -0.06875, -0.4953), (-0.6397, 0.06845, 0.4955), (-0.6397, -0.06875, 0.4955), (-0.4081, -0.06875, 0.6984), (-0.4081, 0.06845, 0.6984), (4.021, 0.06845, -4.357), (3.79, 0.06845, -4.56), (3.79, -0.06875, -4.56), (4.021, -0.06875, -4.357), (-4.023, 0.06845, 4.357), (-4.023, -0.06875, 4.357), (-3.792, -0.06875, 4.56), (-3.792, 0.06845, 4.56), (-3.995, -0.0001464, 4.351), (-0.6424, -0.0001464, 0.5239), (-4.518, -0.0001464, 3.892), (-1.165, -0.0001464, 0.06571), (1.17, -0.0001464, -0.07318), (4.523, -0.0001464, -3.9), (0.6472, -0.0001464, -0.5314), (4.0, -0.0001464, -4.358)], [], [(0, 1, 3, 2), (12, 13, 15, 14), (6, 7, 5, 4), (8, 10, 11, 9), (2, 6, 4, 0), (7, 3, 1, 5), (11, 10, 14, 15), (10, 8, 12, 14), (9, 11, 15, 13), (8, 9, 13, 12), (16, 18, 19, 17), (21, 20, 23, 22), (17, 19, 23, 20), (16, 17, 20, 21), (19, 18, 22, 23), (18, 16, 21, 22), (27, 26, 36, 39), (26, 27, 31, 30), (31, 29, 35, 32), (28, 29, 25, 24), (26, 30, 28, 24), (31, 27, 25, 29), (32, 35, 43, 40), (30, 31, 32, 33), (29, 28, 34, 35), (28, 30, 33, 34), (39, 36, 44, 47), (24, 25, 38, 37), (25, 27, 39, 38), (26, 24, 37, 36), (41, 40, 43, 42), (33, 32, 40, 41), (35, 34, 42, 43), (34, 33, 41, 42), (45, 46, 47, 44), (37, 38, 46, 45), (38, 39, 47, 46), (36, 37, 45, 44), (48, 49, 51, 50), (52, 53, 55, 54), (59, 58, 68, 71), (58, 59, 63, 62), (63, 61, 67, 64), (60, 61, 57, 56), (58, 62, 60, 56), (63, 59, 57, 61), (64, 67, 75, 72), (62, 63, 64, 65), (61, 60, 66, 67), (60, 62, 65, 66), (71, 68, 76, 79), (56, 57, 70, 69), (57, 59, 71, 70), (58, 56, 69, 68), (73, 72, 75, 74), (65, 64, 72, 73), (67, 66, 74, 75), (66, 65, 73, 74), (77, 78, 79, 76), (69, 70, 78, 77), (70, 71, 79, 78), (68, 69, 77, 76), (80, 81, 83, 82), (84, 85, 87, 86)])
_uv = me_cube_001.uv_layers.new(name='UVMap')
_uv.uv.foreach_set('vector', [0.1302, 0.8781, 0.1277, 0.8781, 0.1277, 0.8755, 0.1302, 0.8755, 0.3807, 0.8725, 0.3734, 0.8725, 0.3734, 0.8652, 0.3807, 0.8652, 0.3807, 0.8652, 0.3734, 0.8652, 0.3734, 0.8579, 0.3807, 0.8579, 0.1302, 0.8755, 0.1302, 0.873, 0.1277, 0.873, 0.1277, 0.8755, 0.388, 0.8652, 0.3807, 0.8652, 0.3807, 0.8579, 0.388, 0.8579, 0.3734, 0.8652, 0.3662, 0.8652, 0.3662, 0.8579, 0.3734, 0.8579, 0.3734, 0.8652, 0.3807, 0.8652, 0.3807, 0.8652, 0.3734, 0.8652, 0.3807, 0.8652, 0.3807, 0.8725, 0.3807, 0.8725, 0.3807, 0.8652, 0.3734, 0.8725, 0.3734, 0.8652, 0.3734, 0.8652, 0.3734, 0.8725, 0.3807, 0.8725, 0.3734, 0.8725, 0.3734, 0.8725, 0.3807, 0.8725, 0.3807, 0.8725, 0.3807, 0.8652, 0.3734, 0.8652, 0.3734, 0.8725, 0.3807, 0.8725, 0.3734, 0.8725, 0.3734, 0.8652, 0.3807, 0.8652, 0.3734, 0.8725, 0.3734, 0.8652, 0.3734, 0.8652, 0.3734, 0.8725, 0.3807, 0.8725, 0.3734, 0.8725, 0.3734, 0.8725, 0.3807, 0.8725, 0.3734, 0.8652, 0.3807, 0.8652, 0.3807, 0.8652, 0.3734, 0.8652, 0.3807, 0.8652, 0.3807, 0.8725, 0.3807, 0.8725, 0.3807, 0.8652, 0.6226, 0.8602, 0.6186, 0.8602, 0.6186, 0.8602, 0.6226, 0.8602, 0.6186, 0.8602, 0.6226, 0.8602, 0.6226, 0.8642, 0.6186, 0.8642, 0.6226, 0.8642, 0.6226, 0.8682, 0.6226, 0.8682, 0.6226, 0.8642, 0.6186, 0.8682, 0.6226, 0.8682, 0.6226, 0.8723, 0.6186, 0.8723, 0.6145, 0.8642, 0.6186, 0.8642, 0.6186, 0.8682, 0.6145, 0.8682, 0.6226, 0.8642, 0.6267, 0.8642, 0.6267, 0.8682, 0.6226, 0.8682, 0.6226, 0.8642, 0.6226, 0.8682, 0.6226, 0.8682, 0.6226, 0.8642, 0.6186, 0.8642, 0.6226, 0.8642, 0.6226, 0.8642, 0.6186, 0.8642, 0.6226, 0.8682, 0.6186, 0.8682, 0.6186, 0.8682, 0.6226, 0.8682, 0.6186, 0.8682, 0.6186, 0.8642, 0.6186, 0.8642, 0.6186, 0.8682, 0.6226, 0.8602, 0.6186, 0.8602, 0.6186, 0.8602, 0.6226, 0.8602, 0.6186, 0.8723, 0.6226, 0.8723, 0.6226, 0.8723, 0.6186, 0.8723, 0.6267, 0.8682, 0.6267, 0.8642, 0.6267, 0.8642, 0.6267, 0.8682, 0.6145, 0.8642, 0.6145, 0.8682, 0.6145, 0.8682, 0.6145, 0.8642, 0.6186, 0.8642, 0.6226, 0.8642, 0.6226, 0.8682, 0.6186, 0.8682, 0.6186, 0.8642, 0.6226, 0.8642, 0.6226, 0.8642, 0.6186, 0.8642, 0.6226, 0.8682, 0.6186, 0.8682, 0.6186, 0.8682, 0.6226, 0.8682, 0.6186, 0.8682, 0.6186, 0.8642, 0.6186, 0.8642, 0.6186, 0.8682, 0.6186, 0.8561, 0.6226, 0.8561, 0.6226, 0.8602, 0.6186, 0.8602, 0.6186, 0.8723, 0.6226, 0.8723, 0.6226, 0.8723, 0.6186, 0.8723, 0.6267, 0.8682, 0.6267, 0.8642, 0.6267, 0.8642, 0.6267, 0.8682, 0.6145, 0.8642, 0.6145, 0.8682, 0.6145, 0.8682, 0.6145, 0.8642, 0.6335, 0.6159, 0.6243, 0.6159, 0.6243, 0.6067, 0.6335, 0.6067, 0.6335, 0.6159, 0.6243, 0.6159, 0.6243, 0.6067, 0.6335, 0.6067, 0.6226, 0.8602, 0.6186, 0.8602, 0.6186, 0.8602, 0.6226, 0.8602, 0.6186, 0.8602, 0.6226, 0.8602, 0.6226, 0.8642, 0.6186, 0.8642, 0.6226, 0.8642, 0.6226, 0.8682, 0.6226, 0.8682, 0.6226, 0.8642, 0.6186, 0.8682, 0.6226, 0.8682, 0.6226, 0.8723, 0.6186, 0.8723, 0.6145, 0.8642, 0.6186, 0.8642, 0.6186, 0.8682, 0.6145, 0.8682, 0.6226, 0.8642, 0.6267, 0.8642, 0.6267, 0.8682, 0.6226, 0.8682, 0.6226, 0.8642, 0.6226, 0.8682, 0.6226, 0.8682, 0.6226, 0.8642, 0.6186, 0.8642, 0.6226, 0.8642, 0.6226, 0.8642, 0.6186, 0.8642, 0.6226, 0.8682, 0.6186, 0.8682, 0.6186, 0.8682, 0.6226, 0.8682, 0.6186, 0.8682, 0.6186, 0.8642, 0.6186, 0.8642, 0.6186, 0.8682, 0.6226, 0.8602, 0.6186, 0.8602, 0.6186, 0.8602, 0.6226, 0.8602, 0.6186, 0.8723, 0.6226, 0.8723, 0.6226, 0.8723, 0.6186, 0.8723, 0.6267, 0.8682, 0.6267, 0.8642, 0.6267, 0.8642, 0.6267, 0.8682, 0.6145, 0.8642, 0.6145, 0.8682, 0.6145, 0.8682, 0.6145, 0.8642, 0.6186, 0.8642, 0.6226, 0.8642, 0.6226, 0.8682, 0.6186, 0.8682, 0.6186, 0.8642, 0.6226, 0.8642, 0.6226, 0.8642, 0.6186, 0.8642, 0.6226, 0.8682, 0.6186, 0.8682, 0.6186, 0.8682, 0.6226, 0.8682, 0.6186, 0.8682, 0.6186, 0.8642, 0.6186, 0.8642, 0.6186, 0.8682, 0.6186, 0.8561, 0.6226, 0.8561, 0.6226, 0.8602, 0.6186, 0.8602, 0.6186, 0.8723, 0.6226, 0.8723, 0.6226, 0.8723, 0.6186, 0.8723, 0.6267, 0.8682, 0.6267, 0.8642, 0.6267, 0.8642, 0.6267, 0.8682, 0.6145, 0.8642, 0.6145, 0.8682, 0.6145, 0.8682, 0.6145, 0.8642, 0.6335, 0.6159, 0.6243, 0.6159, 0.6243, 0.6067, 0.6335, 0.6067, 0.6335, 0.6159, 0.6243, 0.6159, 0.6243, 0.6067, 0.6335, 0.6067])
me_cube_001.materials.append(mat_palette)
me_cube_001.use_remesh_preserve_volume = False
me_cube_001.use_remesh_preserve_attributes = False
me_cube_001.use_mirror_vertex_groups = False
me_cube_001.update()

# ---- objects
ob_cube_001 = bpy.data.objects.new('Cube.001', me_cube_002)
ob_camera = bpy.data.objects.new('Camera', cam_camera)
ob_sun = bpy.data.objects.new('Sun', light_sun)
ob_cube_002 = bpy.data.objects.new('Cube.002', me_cube_001)

# ---- transforms, parenting, visibility, modifiers, constraints
ob_cube_001.location = (0.0, 0.0, 0.0)
ob_cube_001.rotation_euler = (-0.0, -0.2642, -0.0)
ob_cube_001.scale = (0.1669, 0.1669, 0.1669)
ob_cube_001.lock_rotations_4d = False
ob_cube_001.empty_display_type = 'ARROWS'
ob_cube_001.lineart.crease_threshold = 0.0
ob_camera.location = (-4.07, 9.231, 3.188)
ob_camera.rotation_euler = (1.306, 5.135e-07, -2.674)
ob_sun.location = (0.0, 0.0, 0.0)
ob_sun.rotation_euler = (3.778, 2.331, -6.496)
ob_cube_002.location = (0.00705, 0.4182, 1.535)
ob_cube_002.rotation_euler = (0.0, -5.894, 0.0)
ob_cube_002.scale = (0.1669, 0.1669, 0.1669)
ob_cube_002.lock_rotations_4d = False
ob_cube_002.empty_display_type = 'ARROWS'
ob_cube_002.lineart.crease_threshold = 0.0

# ---- collection membership
col_collection.objects.link(ob_cube_001)
col_collection.objects.link(ob_camera)
col_collection.objects.link(ob_sun)
col_collection.objects.link(ob_cube_002)

# ---- scene / render settings (as saved in the file)
scene.camera = ob_camera
scene.frame_start = 1; scene.frame_end = 240; scene.frame_set(214)
scene.render.engine = 'BLENDER_EEVEE_NEXT'
scene.render.resolution_x = 128
scene.render.resolution_y = 128
scene.render.fps = 60
scene.render.film_transparent = True
scene.cycles.use_denoising = False
scene.cycles.samples = 128
scene.cycles.sampling_pattern = 'TABULATED_SOBOL'
scene.cycles.use_adaptive_sampling = False
scene.cycles.use_light_tree = False
scene.view_settings.view_transform = 'Filmic'
bpy.context.view_layer.update()
